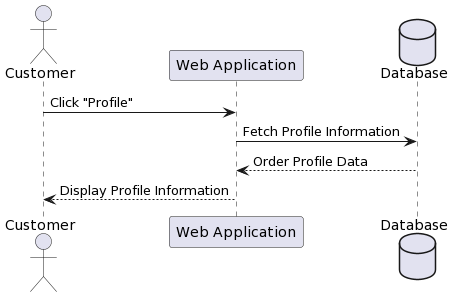

The diagram above was rendered by PlantUML. Its source (embedded in the PNG):
@startuml
actor "Customer" as customer
participant "Web Application" as webapp
database "Database" as db


customer -> webapp: Click "Profile"
webapp -> db: Fetch Profile Information
db --> webapp: Order Profile Data
webapp --> customer: Display Profile Information
@enduml